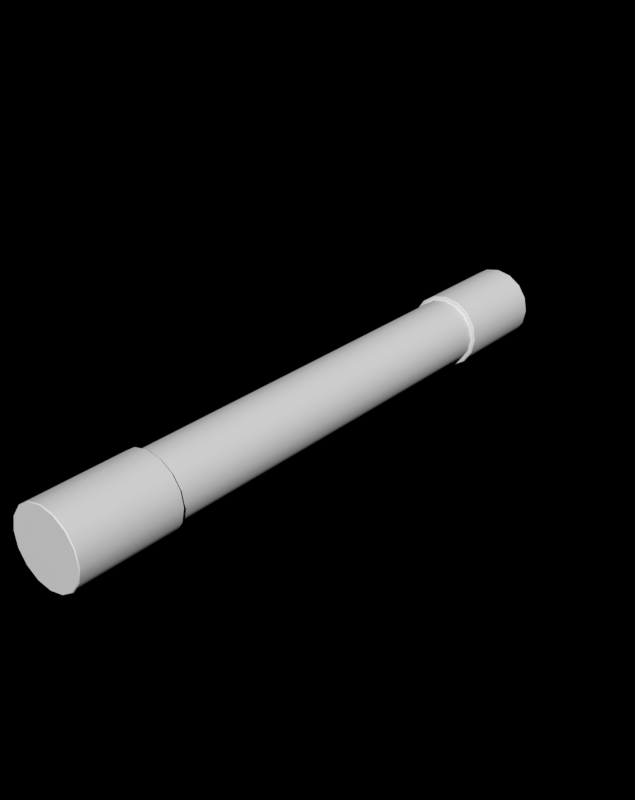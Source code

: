 # Source: Glow_Stick.blend  (saved by Blender 3.2.14; exported with 4.5.12 LTS)
import bpy
from mathutils import Matrix  # noqa: F401  (used for matrix-valued properties, if any)

bpy.ops.wm.read_factory_settings(use_empty=True)
scene = bpy.context.scene
scene.name = 'Scene'

# ---- node groups
ng_auto_smooth = bpy.data.node_groups.new('Auto Smooth', 'GeometryNodeTree')
_s = ng_auto_smooth.interface.new_socket(name='Geometry', in_out='OUTPUT', socket_type='NodeSocketGeometry')
_s = ng_auto_smooth.interface.new_socket(name='Geometry', in_out='INPUT', socket_type='NodeSocketGeometry')
_s = ng_auto_smooth.interface.new_socket(name='Angle', in_out='INPUT', socket_type='NodeSocketFloat')
_s.subtype = 'ANGLE'
_s.min_value = 0.0
_s.max_value = 3.142
ng_auto_smooth.is_modifier = True
_N = ng_auto_smooth.nodes; _L = ng_auto_smooth.links
n0 = _N.new('NodeGroupOutput'); n0.name = 'Group Output'; n0.location = (480, -100)
n1 = _N.new('NodeGroupInput'); n1.name = 'Group Input'; n1.location = (-420, -300)
n2 = _N.new('NodeGroupInput'); n2.name = 'Group Input.001'; n2.location = (-60, -100)
n3 = _N.new('GeometryNodeSetShadeSmooth'); n3.name = 'Set Shade Smooth'; n3.location = (120, -100)
n3.domain = 'EDGE'
n4 = _N.new('GeometryNodeSetShadeSmooth'); n4.name = 'Set Shade Smooth.001'; n4.location = (300, -100)
n5 = _N.new('GeometryNodeInputMeshEdgeAngle'); n5.name = 'Edge Angle'; n5.location = (-420, -220)
n6 = _N.new('GeometryNodeInputEdgeSmooth'); n6.name = 'Is Edge Smooth'; n6.location = (-60, -160)
n7 = _N.new('GeometryNodeInputShadeSmooth'); n7.name = 'Is Face Smooth'; n7.location = (-240, -340)
n8 = _N.new('FunctionNodeBooleanMath'); n8.name = 'Boolean Math'; n8.location = (-60, -220)
n9 = _N.new('FunctionNodeCompare'); n9.name = 'Compare'; n9.location = (-240, -180)
n9.operation = 'LESS_EQUAL'
_L.new(n5.outputs[0], n9.inputs[0])
_L.new(n4.outputs[0], n0.inputs[0])
_L.new(n1.outputs[1], n9.inputs[1])
_L.new(n9.outputs[0], n8.inputs[0])
_L.new(n7.outputs[0], n8.inputs[1])
_L.new(n2.outputs[0], n3.inputs[0])
_L.new(n6.outputs[0], n3.inputs[1])
_L.new(n3.outputs[0], n4.inputs[0])
_L.new(n8.outputs[0], n3.inputs[2])
n0.is_active_output = True

# ---- world
world_world = bpy.data.worlds.new('World'); scene.world = world_world
world_world.color = (0.0, 0.0, 0.0)
world_world.use_sun_shadow = False
world_world.sun_shadow_jitter_overblur = 0.0
world_world.cycles.sampling_method = 'MANUAL'
world_world.cycles.sample_map_resolution = 256

# ---- meshes
me_cylinder_001 = bpy.data.meshes.new('Cylinder.001')
me_cylinder_001.from_pydata([(0.01147, 2.123, 0.3543), (0.01147, -2.165, 0.3543), (0.1471, -2.165, 0.3273), (0.1471, 2.123, 0.3273), (0.262, -2.165, 0.2505), (0.262, 2.123, 0.2505), (0.3388, -2.165, 0.1356), (0.3388, 2.123, 0.1356), (0.3658, -2.165, -5.514e-08), (0.3658, 2.123, -4.866e-08), (0.3388, -2.165, -0.1356), (0.3388, 2.123, -0.1356), (0.262, -2.165, -0.2505), (0.262, 2.123, -0.2505), (0.1471, -2.165, -0.3273), (0.1471, 2.123, -0.3273), (0.01147, -2.165, -0.3543), (0.01147, 2.123, -0.3543), (-0.1241, -2.165, -0.3273), (-0.1241, 2.123, -0.3273), (-0.239, -2.165, -0.2505), (-0.239, 2.123, -0.2505), (-0.3159, -2.165, -0.1356), (-0.3158, 2.123, -0.1356), (-0.3428, -2.165, 7.855e-09), (-0.3428, 2.123, 2.421e-08), (-0.3159, -2.165, 0.1356), (-0.3158, 2.123, 0.1356), (-0.239, -2.165, 0.2505), (-0.239, 2.123, 0.2505), (-0.1241, -2.165, 0.3273), (-0.1241, 2.123, 0.3273), (0.01147, -3.25, -1.84e-08), (0.01147, 3.208, -1.312e-08), (0.01147, 3.208, 0.39), (0.01147, 3.198, 0.3969), (0.1634, 3.198, 0.3667), (0.1607, 3.208, 0.3603), (0.1607, -3.25, 0.3603), (0.1634, -3.24, 0.3667), (0.01147, -3.24, 0.3969), (0.01147, -3.25, 0.39), (0.2921, 3.198, 0.2807), (0.2873, 3.208, 0.2758), (0.2873, -3.25, 0.2758), (0.2921, -3.24, 0.2807), (0.3782, 3.198, 0.1519), (0.3718, 3.208, 0.1493), (0.3718, -3.25, 0.1493), (0.3782, -3.24, 0.1519), (0.4084, 3.198, -4.731e-08), (0.4015, 3.208, -4.665e-08), (0.4015, -3.25, -6.801e-08), (0.4084, -3.24, -6.882e-08), (0.3782, 3.198, -0.1519), (0.3718, 3.208, -0.1493), (0.3718, -3.25, -0.1493), (0.3782, -3.24, -0.1519), (0.2921, 3.198, -0.2807), (0.2873, 3.208, -0.2758), (0.2873, -3.25, -0.2758), (0.2921, -3.24, -0.2807), (0.1634, 3.198, -0.3667), (0.1607, 3.208, -0.3603), (0.1607, -3.25, -0.3603), (0.1634, -3.24, -0.3667), (0.01147, 3.198, -0.3969), (0.01147, 3.208, -0.39), (0.01147, -3.25, -0.39), (0.01147, -3.24, -0.3969), (-0.1404, 3.198, -0.3667), (-0.1378, 3.208, -0.3603), (-0.1378, -3.25, -0.3603), (-0.1404, -3.24, -0.3667), (-0.2692, 3.198, -0.2807), (-0.2643, 3.208, -0.2758), (-0.2643, -3.25, -0.2758), (-0.2692, -3.24, -0.2807), (-0.3552, 3.198, -0.1519), (-0.3489, 3.208, -0.1493), (-0.3489, -3.25, -0.1493), (-0.3552, -3.24, -0.1519), (-0.3855, 3.198, 4.529e-08), (-0.3785, 3.208, 4.443e-08), (-0.3785, -3.25, -9.531e-09), (-0.3855, -3.24, -9.212e-09), (-0.3552, 3.198, 0.1519), (-0.3489, 3.208, 0.1493), (-0.3489, -3.25, 0.1493), (-0.3552, -3.24, 0.1519), (-0.2692, 3.198, 0.2807), (-0.2643, 3.208, 0.2758), (-0.2643, -3.25, 0.2758), (-0.2692, -3.24, 0.2807), (-0.1404, 3.198, 0.3667), (-0.1378, 3.208, 0.3603), (-0.1378, -3.25, 0.3603), (-0.1404, -3.24, 0.3667), (0.01147, 2.123, 0.3543), (0.01147, -2.165, 0.3543), (0.1471, -2.165, 0.3273), (0.1471, 2.123, 0.3273), (0.262, -2.165, 0.2505), (0.262, 2.123, 0.2505), (0.3388, -2.165, 0.1356), (0.3388, 2.123, 0.1356), (0.3658, -2.165, -5.514e-08), (0.3658, 2.123, -4.866e-08), (0.3388, -2.165, -0.1356), (0.3388, 2.123, -0.1356), (0.262, -2.165, -0.2505), (0.262, 2.123, -0.2505), (0.1471, -2.165, -0.3273), (0.1471, 2.123, -0.3273), (0.01147, -2.165, -0.3543), (0.01147, 2.123, -0.3543), (-0.1241, -2.165, -0.3273), (-0.1241, 2.123, -0.3273), (-0.239, -2.165, -0.2505), (-0.239, 2.123, -0.2505), (-0.3159, -2.165, -0.1356), (-0.3158, 2.123, -0.1356), (-0.3428, -2.165, 7.855e-09), (-0.3428, 2.123, 2.421e-08), (-0.3159, -2.165, 0.1356), (-0.3158, 2.123, 0.1356), (-0.239, -2.165, 0.2505), (-0.239, 2.123, 0.2505), (-0.1241, -2.165, 0.3273), (-0.1241, 2.123, 0.3273), (0.01147, 3.198, 0.3969), (0.1634, 3.198, 0.3667), (0.1634, -3.24, 0.3667), (0.01147, -3.24, 0.3969), (0.01147, -2.176, 0.3969), (0.01147, -2.166, 0.39), (0.1634, 2.133, 0.3667), (0.1607, 2.124, 0.3603), (0.2921, 3.198, 0.2807), (0.2921, -3.24, 0.2807), (0.2921, 2.133, 0.2807), (0.2873, 2.124, 0.2758), (0.3782, 3.198, 0.1519), (0.3782, -3.24, 0.1519), (0.3782, 2.133, 0.1519), (0.3718, 2.124, 0.1493), (0.4084, 3.198, -4.731e-08), (0.4084, -3.24, -6.882e-08), (0.4084, 2.133, -5.444e-08), (0.4015, 2.124, -5.356e-08), (0.3782, 3.198, -0.1519), (0.3782, -3.24, -0.1519), (0.3782, 2.133, -0.1519), (0.3718, 2.124, -0.1493), (0.2921, 3.198, -0.2807), (0.2921, -3.24, -0.2807), (0.2921, 2.133, -0.2807), (0.2873, 2.124, -0.2758), (0.1634, 3.198, -0.3667), (0.1634, -3.24, -0.3667), (0.1634, 2.133, -0.3667), (0.1607, 2.124, -0.3603), (0.01147, 3.198, -0.3969), (0.01147, -3.24, -0.3969), (0.01147, 2.133, -0.3969), (0.01147, 2.124, -0.39), (-0.1404, 3.198, -0.3667), (-0.1404, -3.24, -0.3667), (-0.1404, 2.133, -0.3667), (-0.1378, 2.124, -0.3603), (-0.2692, 3.198, -0.2807), (-0.2692, -3.24, -0.2807), (-0.2692, 2.133, -0.2807), (-0.2643, 2.124, -0.2758), (-0.3552, 3.198, -0.1519), (-0.3552, -3.24, -0.1519), (-0.3552, 2.133, -0.1519), (-0.3489, 2.124, -0.1493), (-0.3855, 3.198, 4.529e-08), (-0.3855, -3.24, -9.212e-09), (-0.3855, 2.133, 2.729e-08), (-0.3785, 2.124, 2.666e-08), (-0.3552, 3.198, 0.1519), (-0.3552, -3.24, 0.1519), (-0.3552, 2.133, 0.1519), (-0.3489, 2.124, 0.1493), (-0.2692, 3.198, 0.2807), (-0.2692, -3.24, 0.2807), (-0.2692, 2.133, 0.2807), (-0.2643, 2.124, 0.2758), (-0.1404, 3.198, 0.3667), (-0.1404, -3.24, 0.3667), (-0.1404, 2.133, 0.3667), (-0.1378, 2.124, 0.3603), (0.01147, 2.124, 0.39), (0.01147, 2.133, 0.3969), (0.1607, -2.166, 0.3603), (0.1634, -2.176, 0.3667), (0.2873, -2.166, 0.2758), (0.2921, -2.176, 0.2807), (0.3718, -2.166, 0.1493), (0.3782, -2.176, 0.1519), (0.4015, -2.166, -6.058e-08), (0.4084, -2.176, -6.17e-08), (0.3718, -2.166, -0.1493), (0.3782, -2.176, -0.1519), (0.2873, -2.166, -0.2758), (0.2921, -2.176, -0.2807), (0.1607, -2.166, -0.3603), (0.1634, -2.176, -0.3667), (0.01147, -2.166, -0.39), (0.01147, -2.176, -0.3969), (-0.1378, -2.166, -0.3603), (-0.1404, -2.176, -0.3667), (-0.2643, -2.166, -0.2758), (-0.2692, -2.176, -0.2807), (-0.3489, -2.166, -0.1493), (-0.3552, -2.176, -0.1519), (-0.3785, -2.166, 8.768e-09), (-0.3855, -2.176, 8.783e-09), (-0.3489, -2.166, 0.1493), (-0.3552, -2.176, 0.1519), (-0.2643, -2.166, 0.2758), (-0.2692, -2.176, 0.2807), (-0.1378, -2.166, 0.3603), (-0.1404, -2.176, 0.3667)], [], [(31, 30, 1, 0), (29, 28, 30, 31), (27, 26, 28, 29), (25, 24, 26, 27), (23, 22, 24, 25), (21, 20, 22, 23), (19, 18, 20, 21), (17, 16, 18, 19), (15, 14, 16, 17), (13, 12, 14, 15), (11, 10, 12, 13), (9, 8, 10, 11), (7, 6, 8, 9), (5, 4, 6, 7), (3, 2, 4, 5), (0, 1, 2, 3), (44, 38, 32), (41, 96, 32), (91, 95, 33), (87, 91, 33), (83, 87, 33), (79, 83, 33), (75, 79, 33), (71, 75, 33), (67, 71, 33), (63, 67, 33), (59, 63, 33), (55, 59, 33), (51, 55, 33), (47, 51, 33), (43, 47, 33), (37, 43, 33), (95, 34, 33), (38, 41, 32), (64, 60, 32), (84, 80, 32), (56, 52, 32), (76, 72, 32), (96, 92, 32), (48, 44, 32), (68, 64, 32), (88, 84, 32), (60, 56, 32), (80, 76, 32), (52, 48, 32), (72, 68, 32), (92, 88, 32), (35, 36, 37, 34), (39, 40, 41, 38), (36, 42, 43, 37), (45, 39, 38, 44), (42, 46, 47, 43), (49, 45, 44, 48), (46, 50, 51, 47), (53, 49, 48, 52), (50, 54, 55, 51), (57, 53, 52, 56), (54, 58, 59, 55), (61, 57, 56, 60), (58, 62, 63, 59), (65, 61, 60, 64), (62, 66, 67, 63), (69, 65, 64, 68), (66, 70, 71, 67), (73, 69, 68, 72), (70, 74, 75, 71), (77, 73, 72, 76), (74, 78, 79, 75), (81, 77, 76, 80), (78, 82, 83, 79), (85, 81, 80, 84), (82, 86, 87, 83), (89, 85, 84, 88), (86, 90, 91, 87), (93, 89, 88, 92), (90, 94, 95, 91), (97, 93, 92, 96), (94, 35, 34, 95), (40, 97, 96, 41), (34, 37, 33), (118, 116, 212, 214), (166, 168, 172, 170), (120, 118, 214, 216), (170, 172, 176, 174), (122, 120, 216, 218), (174, 176, 180, 178), (124, 122, 218, 220), (178, 180, 184, 182), (126, 124, 220, 222), (182, 184, 188, 186), (128, 126, 222, 224), (101, 103, 141, 137), (186, 188, 192, 190), (138, 140, 144, 142), (104, 102, 198, 200), (134, 133, 132, 197), (103, 105, 145, 141), (105, 107, 149, 145), (107, 109, 153, 149), (109, 111, 157, 153), (111, 113, 161, 157), (113, 115, 165, 161), (115, 117, 169, 165), (117, 119, 173, 169), (119, 121, 177, 173), (121, 123, 181, 177), (123, 125, 185, 181), (125, 127, 189, 185), (127, 129, 193, 189), (130, 195, 136, 131), (162, 164, 168, 166), (116, 114, 210, 212), (158, 160, 164, 162), (114, 112, 208, 210), (154, 156, 160, 158), (112, 110, 206, 208), (150, 152, 156, 154), (110, 108, 204, 206), (146, 148, 152, 150), (108, 106, 202, 204), (142, 144, 148, 146), (102, 100, 196, 198), (106, 104, 200, 202), (100, 99, 135, 196), (98, 101, 137, 194), (129, 98, 194, 193), (215, 171, 175, 217), (99, 128, 224, 135), (201, 143, 147, 203), (211, 163, 167, 213), (221, 183, 187, 223), (225, 191, 133, 134), (207, 155, 159, 209), (217, 175, 179, 219), (203, 147, 151, 205), (213, 167, 171, 215), (223, 187, 191, 225), (199, 139, 143, 201), (209, 159, 163, 211), (197, 132, 139, 199), (219, 179, 183, 221), (205, 151, 155, 207), (190, 192, 195, 130), (131, 136, 140, 138), (193, 194, 195, 192), (225, 134, 135, 224), (189, 193, 192, 188), (223, 225, 224, 222), (185, 189, 188, 184), (221, 223, 222, 220), (181, 185, 184, 180), (219, 221, 220, 218), (177, 181, 180, 176), (217, 219, 218, 216), (173, 177, 176, 172), (215, 217, 216, 214), (169, 173, 172, 168), (213, 215, 214, 212), (165, 169, 168, 164), (211, 213, 212, 210), (161, 165, 164, 160), (209, 211, 210, 208), (157, 161, 160, 156), (207, 209, 208, 206), (153, 157, 156, 152), (205, 207, 206, 204), (149, 153, 152, 148), (203, 205, 204, 202), (145, 149, 148, 144), (201, 203, 202, 200), (141, 145, 144, 140), (199, 201, 200, 198), (137, 141, 140, 136), (197, 199, 198, 196), (194, 137, 136, 195), (134, 197, 196, 135)])
me_cylinder_001.polygons.foreach_set('use_smooth', [True] * 176)
_k = set([(0, 3), (0, 31), (1, 2), (1, 30), (2, 4), (3, 5), (4, 6), (5, 7), (6, 8), (7, 9), (8, 10), (9, 11), (10, 12), (11, 13), (12, 14), (13, 15), (14, 16), (15, 17), (16, 18), (17, 19), (18, 20), (19, 21), (20, 22), (21, 23), (22, 24), (23, 25), (24, 26), (25, 27), (26, 28), (27, 29), (28, 30), (29, 31), (34, 37), (34, 95), (35, 36), (35, 94), (36, 42), (37, 43), (38, 41), (38, 44), (39, 40), (39, 45), (40, 97), (41, 96), (42, 46), (43, 47), (44, 48), (45, 49), (46, 50), (47, 51), (48, 52), (49, 53), (50, 54), (51, 55), (52, 56), (53, 57), (54, 58), (55, 59), (56, 60), (57, 61), (58, 62), (59, 63), (60, 64), (61, 65), (62, 66), (63, 67), (64, 68), (65, 69), (66, 70), (67, 71), (68, 72), (69, 73), (70, 74), (71, 75), (72, 76), (73, 77), (74, 78), (75, 79), (76, 80), (77, 81), (78, 82), (79, 83), (80, 84), (81, 85), (82, 86), (83, 87), (84, 88), (85, 89), (86, 90), (87, 91), (88, 92), (89, 93), (90, 94), (91, 95), (92, 96), (93, 97), (98, 101), (98, 129), (99, 100), (99, 128), (100, 102), (101, 103), (102, 104), (103, 105), (104, 106), (105, 107), (106, 108), (107, 109), (108, 110), (109, 111), (110, 112), (111, 113), (112, 114), (113, 115), (114, 116), (115, 117), (116, 118), (117, 119), (118, 120), (119, 121), (120, 122), (121, 123), (122, 124), (123, 125), (124, 126), (125, 127), (126, 128), (127, 129), (130, 131), (130, 190), (131, 138), (132, 133), (132, 139), (133, 191), (134, 197), (134, 225), (135, 196), (135, 224), (136, 140), (136, 195), (137, 141), (137, 194), (138, 142), (139, 143), (140, 144), (141, 145), (142, 146), (143, 147), (144, 148), (145, 149), (146, 150), (147, 151), (148, 152), (149, 153), (150, 154), (151, 155), (152, 156), (153, 157), (154, 158), (155, 159), (156, 160), (157, 161), (158, 162), (159, 163), (160, 164), (161, 165), (162, 166), (163, 167), (164, 168), (165, 169), (166, 170), (167, 171), (168, 172), (169, 173), (170, 174), (171, 175), (172, 176), (173, 177), (174, 178), (175, 179), (176, 180), (177, 181), (178, 182), (179, 183), (180, 184), (181, 185), (182, 186), (183, 187), (184, 188), (185, 189), (186, 190), (187, 191), (188, 192), (189, 193), (192, 195), (193, 194), (196, 198), (197, 199), (198, 200), (199, 201), (200, 202), (201, 203), (202, 204), (203, 205), (204, 206), (205, 207), (206, 208), (207, 209), (208, 210), (209, 211), (210, 212), (211, 213), (212, 214), (213, 215), (214, 216), (215, 217), (216, 218), (217, 219), (218, 220), (219, 221), (220, 222), (221, 223), (222, 224), (223, 225)])
me_cylinder_001.attributes.new('sharp_edge', 'BOOLEAN', 'EDGE').data.foreach_set('value', [ (min(e.vertices), max(e.vertices)) in _k for e in me_cylinder_001.edges])
_uv = me_cylinder_001.uv_layers.new(name='UVMap')
_uv.uv.foreach_set('vector', [0.4754, 0.6272, 0.4754, 0.009422, 0.5034, 0.009422, 0.5034, 0.6272, 0.4474, 0.6272, 0.4474, 0.009422, 0.4754, 0.009422, 0.4754, 0.6272, 0.4193, 0.6272, 0.4193, 0.009422, 0.4474, 0.009422, 0.4474, 0.6272, 0.3913, 0.6272, 0.3913, 0.009422, 0.4193, 0.009422, 0.4193, 0.6272, 0.3633, 0.6272, 0.3633, 0.009422, 0.3913, 0.009422, 0.3913, 0.6272, 0.3352, 0.6272, 0.3352, 0.009422, 0.3633, 0.009422, 0.3633, 0.6272, 0.3072, 0.6272, 0.3072, 0.009422, 0.3352, 0.009422, 0.3352, 0.6272, 0.2792, 0.6272, 0.2792, 0.009422, 0.3072, 0.009422, 0.3072, 0.6272, 0.2511, 0.6272, 0.2511, 0.009423, 0.2792, 0.009422, 0.2792, 0.6272, 0.2231, 0.6272, 0.2231, 0.009423, 0.2511, 0.009423, 0.2511, 0.6272, 0.1951, 0.6272, 0.1951, 0.009423, 0.2231, 0.009423, 0.2231, 0.6272, 0.167, 0.6272, 0.167, 0.009423, 0.1951, 0.009423, 0.1951, 0.6272, 0.139, 0.6272, 0.139, 0.009422, 0.167, 0.009423, 0.167, 0.6272, 0.111, 0.6272, 0.111, 0.009422, 0.139, 0.009422, 0.139, 0.6272, 0.08295, 0.6272, 0.08295, 0.009422, 0.111, 0.009422, 0.111, 0.6272, 0.05491, 0.6272, 0.05491, 0.009422, 0.08295, 0.009422, 0.08295, 0.6272, 0.2129, 0.9753, 0.1512, 0.9753, 0.1821, 0.8201, 0.09413, 0.9517, 0.05047, 0.908, 0.1821, 0.8201, 0.3373, 0.7892, 0.3373, 0.851, 0.1821, 0.8201, 0.3136, 0.7322, 0.3373, 0.7892, 0.1821, 0.8201, 0.27, 0.6885, 0.3136, 0.7322, 0.1821, 0.8201, 0.2129, 0.6649, 0.27, 0.6885, 0.1821, 0.8201, 0.1512, 0.6649, 0.2129, 0.6649, 0.1821, 0.8201, 0.09414, 0.6885, 0.1512, 0.6649, 0.1821, 0.8201, 0.05047, 0.7322, 0.09414, 0.6885, 0.1821, 0.8201, 0.02685, 0.7892, 0.05047, 0.7322, 0.1821, 0.8201, 0.02685, 0.8509, 0.02685, 0.7892, 0.1821, 0.8201, 0.05047, 0.908, 0.02685, 0.8509, 0.1821, 0.8201, 0.09413, 0.9516, 0.05047, 0.908, 0.1821, 0.8201, 0.1512, 0.9753, 0.09413, 0.9516, 0.1821, 0.8201, 0.2129, 0.9753, 0.1512, 0.9753, 0.1821, 0.8201, 0.27, 0.9517, 0.2129, 0.9753, 0.1821, 0.8201, 0.3373, 0.851, 0.3136, 0.908, 0.1821, 0.8201, 0.1512, 0.9753, 0.09413, 0.9517, 0.1821, 0.8201, 0.3136, 0.7322, 0.3373, 0.7892, 0.1821, 0.8201, 0.05047, 0.7322, 0.09413, 0.6885, 0.1821, 0.8201, 0.3373, 0.8509, 0.3136, 0.908, 0.1821, 0.8201, 0.1512, 0.6649, 0.2129, 0.6649, 0.1821, 0.8201, 0.05047, 0.908, 0.02685, 0.851, 0.1821, 0.8201, 0.27, 0.9516, 0.2129, 0.9753, 0.1821, 0.8201, 0.27, 0.6885, 0.3136, 0.7322, 0.1821, 0.8201, 0.02685, 0.7892, 0.05047, 0.7322, 0.1821, 0.8201, 0.3373, 0.7892, 0.3373, 0.8509, 0.1821, 0.8201, 0.09413, 0.6885, 0.1512, 0.6649, 0.1821, 0.8201, 0.3136, 0.908, 0.27, 0.9516, 0.1821, 0.8201, 0.2129, 0.6649, 0.27, 0.6885, 0.1821, 0.8201, 0.02685, 0.851, 0.02685, 0.7892, 0.1821, 0.8201, 0.3287, 0.9181, 0.28, 0.9667, 0.27, 0.9517, 0.3136, 0.908, 0.1476, 0.9931, 0.08407, 0.9667, 0.09413, 0.9517, 0.1512, 0.9753, 0.28, 0.9667, 0.2165, 0.9931, 0.2129, 0.9753, 0.27, 0.9517, 0.2165, 0.9931, 0.1476, 0.9931, 0.1512, 0.9753, 0.2129, 0.9753, 0.2165, 0.9931, 0.1476, 0.993, 0.1512, 0.9753, 0.2129, 0.9753, 0.28, 0.9667, 0.2165, 0.9931, 0.2129, 0.9753, 0.27, 0.9516, 0.1476, 0.993, 0.08407, 0.9667, 0.09413, 0.9516, 0.1512, 0.9753, 0.3287, 0.9181, 0.28, 0.9667, 0.27, 0.9516, 0.3136, 0.908, 0.08407, 0.9667, 0.03541, 0.9181, 0.05047, 0.908, 0.09413, 0.9516, 0.355, 0.8545, 0.3287, 0.9181, 0.3136, 0.908, 0.3373, 0.8509, 0.03541, 0.9181, 0.009075, 0.8545, 0.02685, 0.8509, 0.05047, 0.908, 0.355, 0.7857, 0.355, 0.8545, 0.3373, 0.8509, 0.3373, 0.7892, 0.009075, 0.8545, 0.009075, 0.7857, 0.02685, 0.7892, 0.02685, 0.8509, 0.3287, 0.7221, 0.355, 0.7857, 0.3373, 0.7892, 0.3136, 0.7322, 0.009075, 0.7857, 0.03541, 0.7221, 0.05047, 0.7322, 0.02685, 0.7892, 0.28, 0.6734, 0.3287, 0.7221, 0.3136, 0.7322, 0.27, 0.6885, 0.03541, 0.7221, 0.08407, 0.6734, 0.09414, 0.6885, 0.05047, 0.7322, 0.2165, 0.6471, 0.28, 0.6734, 0.27, 0.6885, 0.2129, 0.6649, 0.08407, 0.6734, 0.1476, 0.6471, 0.1512, 0.6649, 0.09414, 0.6885, 0.1476, 0.6471, 0.2165, 0.6471, 0.2129, 0.6649, 0.1512, 0.6649, 0.1476, 0.6471, 0.2165, 0.6471, 0.2129, 0.6649, 0.1512, 0.6649, 0.08407, 0.6734, 0.1476, 0.6471, 0.1512, 0.6649, 0.09413, 0.6885, 0.2165, 0.6471, 0.28, 0.6734, 0.27, 0.6885, 0.2129, 0.6649, 0.03541, 0.7221, 0.08407, 0.6734, 0.09413, 0.6885, 0.05047, 0.7322, 0.28, 0.6734, 0.3287, 0.7221, 0.3136, 0.7322, 0.27, 0.6885, 0.009076, 0.7857, 0.03541, 0.7221, 0.05047, 0.7322, 0.02685, 0.7892, 0.3287, 0.7221, 0.355, 0.7857, 0.3373, 0.7892, 0.3136, 0.7322, 0.009076, 0.8545, 0.009076, 0.7857, 0.02685, 0.7892, 0.02685, 0.851, 0.355, 0.7857, 0.355, 0.8545, 0.3373, 0.851, 0.3373, 0.7892, 0.03541, 0.9181, 0.009076, 0.8545, 0.02685, 0.851, 0.05047, 0.908, 0.355, 0.8545, 0.3287, 0.9181, 0.3136, 0.908, 0.3373, 0.851, 0.08407, 0.9667, 0.03541, 0.9181, 0.05047, 0.908, 0.09413, 0.9517, 0.3136, 0.908, 0.27, 0.9517, 0.1821, 0.8201, 0.9869, 0.3761, 0.9869, 0.4379, 0.9719, 0.4382, 0.9719, 0.3761, 0.9869, 0.4371, 0.5518, 0.4377, 0.5519, 0.3763, 0.9869, 0.3748, 0.9869, 0.3145, 0.9869, 0.3761, 0.9719, 0.3761, 0.9719, 0.3144, 0.9869, 0.3748, 0.5519, 0.3763, 0.5519, 0.3146, 0.9869, 0.3127, 0.9869, 0.2528, 0.9869, 0.3145, 0.9719, 0.3144, 0.9719, 0.2527, 0.9869, 0.3127, 0.5519, 0.3146, 0.5519, 0.2529, 0.9869, 0.2506, 0.9869, 0.191, 0.9869, 0.2528, 0.9719, 0.2527, 0.9719, 0.191, 0.9869, 0.2506, 0.5519, 0.2529, 0.5519, 0.1912, 0.9869, 0.1885, 0.9869, 0.1295, 0.9869, 0.191, 0.9719, 0.191, 0.9719, 0.1294, 0.9869, 0.1885, 0.5519, 0.1912, 0.5519, 0.1295, 0.9869, 0.1264, 0.9869, 0.06847, 0.9869, 0.1295, 0.9719, 0.1294, 0.9719, 0.06804, 0.5317, 0.9307, 0.5317, 0.8697, 0.5467, 0.8697, 0.5467, 0.9311, 0.9869, 0.1264, 0.5519, 0.1295, 0.5519, 0.06797, 0.9869, 0.06433, 0.9869, 0.8725, 0.5519, 0.8698, 0.5519, 0.8081, 0.9869, 0.8103, 0.9869, 0.808, 0.9869, 0.8695, 0.9719, 0.8696, 0.9719, 0.808, 0.9667, 0.9932, 0.5317, 0.9969, 0.5317, 0.9348, 0.9667, 0.9312, 0.5317, 0.8697, 0.5317, 0.8081, 0.5467, 0.8082, 0.5467, 0.8697, 0.5317, 0.8081, 0.5317, 0.7464, 0.5467, 0.7464, 0.5467, 0.8082, 0.5317, 0.7464, 0.5317, 0.6847, 0.5467, 0.6847, 0.5467, 0.7464, 0.5317, 0.6847, 0.5317, 0.623, 0.5467, 0.623, 0.5467, 0.6847, 0.5317, 0.623, 0.5317, 0.5613, 0.5467, 0.561, 0.5467, 0.623, 0.5317, 0.5613, 0.5317, 0.4997, 0.5467, 0.4997, 0.5467, 0.561, 0.5317, 0.4997, 0.5317, 0.438, 0.5467, 0.4377, 0.5467, 0.4997, 0.5317, 0.438, 0.5317, 0.3763, 0.5467, 0.3763, 0.5467, 0.4377, 0.5317, 0.3763, 0.5317, 0.3146, 0.5467, 0.3146, 0.5467, 0.3763, 0.5317, 0.3146, 0.5317, 0.2529, 0.5467, 0.2529, 0.5467, 0.3146, 0.5317, 0.2529, 0.5317, 0.1912, 0.5467, 0.1911, 0.5467, 0.2529, 0.5317, 0.1912, 0.5317, 0.1296, 0.5467, 0.1296, 0.5467, 0.1911, 0.5317, 0.1296, 0.5317, 0.06861, 0.5467, 0.06819, 0.5467, 0.1296, 0.9869, 0.997, 0.5519, 0.9933, 0.5519, 0.9313, 0.9869, 0.9348, 0.9869, 0.4993, 0.5519, 0.4997, 0.5518, 0.4377, 0.9869, 0.4371, 0.9869, 0.4379, 0.9869, 0.4995, 0.9719, 0.4995, 0.9719, 0.4382, 0.9869, 0.5615, 0.5519, 0.561, 0.5519, 0.4997, 0.9869, 0.4993, 0.9869, 0.4995, 0.9869, 0.5611, 0.9719, 0.5614, 0.9719, 0.4995, 0.9869, 0.6236, 0.5519, 0.623, 0.5519, 0.561, 0.9869, 0.5615, 0.9869, 0.5611, 0.9869, 0.6229, 0.9719, 0.6229, 0.9719, 0.5614, 0.9869, 0.6858, 0.5519, 0.6847, 0.5519, 0.623, 0.9869, 0.6236, 0.9869, 0.6229, 0.9869, 0.6846, 0.9719, 0.6846, 0.9719, 0.6229, 0.9869, 0.748, 0.5519, 0.7464, 0.5519, 0.6847, 0.9869, 0.6858, 0.9869, 0.6846, 0.9869, 0.7462, 0.9719, 0.7463, 0.9719, 0.6846, 0.9869, 0.8103, 0.5519, 0.8081, 0.5519, 0.7464, 0.9869, 0.748, 0.9869, 0.8695, 0.9869, 0.9305, 0.9719, 0.931, 0.9719, 0.8696, 0.9869, 0.7462, 0.9869, 0.808, 0.9719, 0.808, 0.9719, 0.7463, 0.9869, 0.9305, 0.9869, 0.9889, 0.9719, 0.9924, 0.9719, 0.931, 0.5317, 0.9891, 0.5317, 0.9307, 0.5467, 0.9311, 0.5467, 0.9926, 0.5317, 0.06861, 0.5317, 0.01024, 0.5467, 0.006719, 0.5467, 0.06819, 0.9667, 0.3761, 0.5317, 0.3755, 0.5317, 0.3133, 0.9667, 0.3144, 0.9869, 0.01009, 0.9869, 0.06847, 0.9719, 0.06804, 0.9719, 0.006575, 0.9667, 0.808, 0.5317, 0.8107, 0.5317, 0.7486, 0.9667, 0.7463, 0.9667, 0.4995, 0.5317, 0.4998, 0.5317, 0.4377, 0.9667, 0.4381, 0.9667, 0.191, 0.5317, 0.1889, 0.5317, 0.1266, 0.9667, 0.1294, 0.9667, 0.06783, 0.5317, 0.06432, 0.5317, 0.002139, 0.9667, 0.005849, 0.9667, 0.6229, 0.5317, 0.6243, 0.5317, 0.5621, 0.9668, 0.5615, 0.9667, 0.3144, 0.5317, 0.3133, 0.5317, 0.2511, 0.9667, 0.2527, 0.9667, 0.7463, 0.5317, 0.7486, 0.5317, 0.6865, 0.9667, 0.6846, 0.9667, 0.4381, 0.5317, 0.4377, 0.5317, 0.3755, 0.9667, 0.3761, 0.9667, 0.1294, 0.5317, 0.1266, 0.5317, 0.06432, 0.9667, 0.06783, 0.9667, 0.8696, 0.5317, 0.8728, 0.5317, 0.8107, 0.9667, 0.808, 0.9668, 0.5615, 0.5317, 0.5621, 0.5317, 0.4998, 0.9667, 0.4995, 0.9667, 0.9312, 0.5317, 0.9348, 0.5317, 0.8728, 0.9667, 0.8696, 0.9667, 0.2527, 0.5317, 0.2511, 0.5317, 0.1889, 0.9667, 0.191, 0.9667, 0.6846, 0.5317, 0.6865, 0.5317, 0.6243, 0.9667, 0.6229, 0.9869, 0.06433, 0.5519, 0.06797, 0.5519, 0.005993, 0.9869, 0.002283, 0.9869, 0.9348, 0.5519, 0.9313, 0.5519, 0.8698, 0.9869, 0.8725, 0.5467, 0.06819, 0.5467, 0.006719, 0.5519, 0.005993, 0.5519, 0.06797, 0.9667, 0.06783, 0.9667, 0.005849, 0.9719, 0.006575, 0.9719, 0.06804, 0.5467, 0.1296, 0.5467, 0.06819, 0.5519, 0.06797, 0.5519, 0.1295, 0.9667, 0.1294, 0.9667, 0.06783, 0.9719, 0.06804, 0.9719, 0.1294, 0.5467, 0.1911, 0.5467, 0.1296, 0.5519, 0.1295, 0.5519, 0.1912, 0.9667, 0.191, 0.9667, 0.1294, 0.9719, 0.1294, 0.9719, 0.191, 0.5467, 0.2529, 0.5467, 0.1911, 0.5519, 0.1912, 0.5519, 0.2529, 0.9667, 0.2527, 0.9667, 0.191, 0.9719, 0.191, 0.9719, 0.2527, 0.5467, 0.3146, 0.5467, 0.2529, 0.5519, 0.2529, 0.5519, 0.3146, 0.9667, 0.3144, 0.9667, 0.2527, 0.9719, 0.2527, 0.9719, 0.3144, 0.5467, 0.3763, 0.5467, 0.3146, 0.5519, 0.3146, 0.5519, 0.3763, 0.9667, 0.3761, 0.9667, 0.3144, 0.9719, 0.3144, 0.9719, 0.3761, 0.5467, 0.4377, 0.5467, 0.3763, 0.5519, 0.3763, 0.5518, 0.4377, 0.9667, 0.4381, 0.9667, 0.3761, 0.9719, 0.3761, 0.9719, 0.4382, 0.5467, 0.4997, 0.5467, 0.4377, 0.5518, 0.4377, 0.5519, 0.4997, 0.9667, 0.4995, 0.9667, 0.4381, 0.9719, 0.4382, 0.9719, 0.4995, 0.5467, 0.561, 0.5467, 0.4997, 0.5519, 0.4997, 0.5519, 0.561, 0.9668, 0.5615, 0.9667, 0.4995, 0.9719, 0.4995, 0.9719, 0.5614, 0.5467, 0.623, 0.5467, 0.561, 0.5519, 0.561, 0.5519, 0.623, 0.9667, 0.6229, 0.9668, 0.5615, 0.9719, 0.5614, 0.9719, 0.6229, 0.5467, 0.6847, 0.5467, 0.623, 0.5519, 0.623, 0.5519, 0.6847, 0.9667, 0.6846, 0.9667, 0.6229, 0.9719, 0.6229, 0.9719, 0.6846, 0.5467, 0.7464, 0.5467, 0.6847, 0.5519, 0.6847, 0.5519, 0.7464, 0.9667, 0.7463, 0.9667, 0.6846, 0.9719, 0.6846, 0.9719, 0.7463, 0.5467, 0.8082, 0.5467, 0.7464, 0.5519, 0.7464, 0.5519, 0.8081, 0.9667, 0.808, 0.9667, 0.7463, 0.9719, 0.7463, 0.9719, 0.808, 0.5467, 0.8697, 0.5467, 0.8082, 0.5519, 0.8081, 0.5519, 0.8698, 0.9667, 0.8696, 0.9667, 0.808, 0.9719, 0.808, 0.9719, 0.8696, 0.5467, 0.9311, 0.5467, 0.8697, 0.5519, 0.8698, 0.5519, 0.9313, 0.9667, 0.9312, 0.9667, 0.8696, 0.9719, 0.8696, 0.9719, 0.931, 0.5467, 0.9926, 0.5467, 0.9311, 0.5519, 0.9313, 0.5519, 0.9933, 0.9667, 0.9932, 0.9667, 0.9312, 0.9719, 0.931, 0.9719, 0.9924])
me_cylinder_001.materials.append(None)
me_cylinder_001.use_remesh_preserve_volume = False
me_cylinder_001.use_remesh_preserve_attributes = False
me_cylinder_001.use_mirror_vertex_groups = False
me_cylinder_001.update()

# ---- objects
ob_glow_stick = bpy.data.objects.new('Glow Stick', me_cylinder_001)

# ---- transforms, parenting, visibility, modifiers, constraints
ob_glow_stick.location = (0.0, 0.0, 0.0)
ob_glow_stick.lineart.crease_threshold = 0.0
_m = ob_glow_stick.modifiers.new('Auto Smooth', 'NODES')
_m.node_group = ng_auto_smooth
_gi = [s.identifier for s in ng_auto_smooth.interface.items_tree if s.item_type == 'SOCKET' and s.in_out == 'INPUT']
_m[_gi[1]] = 1.571  # Angle

# ---- collection membership
scene.collection.objects.link(ob_glow_stick)

# ---- scene / render settings (as saved in the file)
scene.frame_start = 1; scene.frame_end = 250; scene.frame_set(1)
scene.render.engine = 'CYCLES'
scene.render.resolution_x = 1350
scene.render.resolution_y = 1700
scene.render.dither_intensity = 0.0
scene.cycles.use_denoising = False
scene.cycles.samples = 100
scene.cycles.sampling_pattern = 'TABULATED_SOBOL'
scene.cycles.light_sampling_threshold = 0.0
scene.cycles.use_adaptive_sampling = False
scene.cycles.use_light_tree = False
scene.cycles.blur_glossy = 0.0
scene.cycles.pixel_filter_type = 'GAUSSIAN'
scene.cycles.sample_clamp_indirect = 0.0
scene.view_settings.view_transform = 'Standard'
bpy.context.view_layer.update()

# ---- added for rendering (the .blend has no active camera and no usable light): camera, sun
cam_auto = bpy.data.cameras.new('AutoCamera')
cam_auto.lens = 50.0
cam_auto.sensor_width = 36.0
cam_auto.clip_end = 1000.0
ob_auto_camera = bpy.data.objects.new('AutoCamera', cam_auto)
scene.collection.objects.link(ob_auto_camera)
ob_auto_camera.location = (6.0755, -7.29795, 4.85122)
ob_auto_camera.rotation_euler = (1.09748, -7.21219e-08, 0.694738)
scene.camera = ob_auto_camera
light_auto_sun = bpy.data.lights.new('AutoSun', 'SUN')
light_auto_sun.energy = 3.0
light_auto_sun.angle = 0.0523599
ob_auto_sun = bpy.data.objects.new('AutoSun', light_auto_sun)
scene.collection.objects.link(ob_auto_sun)
ob_auto_sun.rotation_euler = (0.872665, 0.174533, 0.523599)
bpy.context.view_layer.update()
